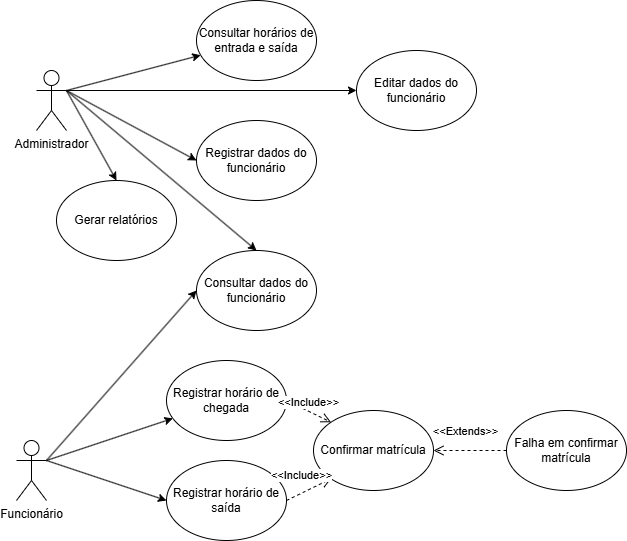

The diagram above was exported from draw.io. Its source (the exported page's mxGraphModel, read from the mxfile embedded in the PNG):
<mxGraphModel dx="1426" dy="1954" grid="1" gridSize="10" guides="1" tooltips="1" connect="1" arrows="1" fold="1" page="1" pageScale="1" pageWidth="827" pageHeight="1169" math="0" shadow="0">
  <root>
    <mxCell id="0" />
    <mxCell id="1" parent="0" />
    <mxCell id="aSC9h64FSNbdY0Nqdl9f-22" parent="1" style="shape=umlActor;verticalLabelPosition=bottom;verticalAlign=top;html=1;outlineConnect=0;" value="Administrador" vertex="1">
      <mxGeometry height="60" width="30" x="430" y="40" as="geometry" />
    </mxCell>
    <mxCell id="aSC9h64FSNbdY0Nqdl9f-23" parent="1" style="shape=umlActor;verticalLabelPosition=bottom;verticalAlign=top;html=1;outlineConnect=0;" value="Funcionário" vertex="1">
      <mxGeometry height="60" width="30" x="410" y="410" as="geometry" />
    </mxCell>
    <mxCell id="aSC9h64FSNbdY0Nqdl9f-25" parent="1" style="ellipse;whiteSpace=wrap;html=1;" value="Editar dados do funcionário" vertex="1">
      <mxGeometry height="80" width="120" x="750" y="20" as="geometry" />
    </mxCell>
    <mxCell id="aSC9h64FSNbdY0Nqdl9f-26" edge="1" parent="1" source="aSC9h64FSNbdY0Nqdl9f-22" style="endArrow=classic;html=1;rounded=0;exitX=1;exitY=0.3333333333333333;exitDx=0;exitDy=0;exitPerimeter=0;" target="aSC9h64FSNbdY0Nqdl9f-27" value="">
      <mxGeometry height="50" relative="1" width="50" as="geometry">
        <mxPoint x="540" y="129" as="sourcePoint" />
        <mxPoint x="660" y="50" as="targetPoint" />
      </mxGeometry>
    </mxCell>
    <mxCell id="aSC9h64FSNbdY0Nqdl9f-27" parent="1" style="ellipse;whiteSpace=wrap;html=1;" value="Consultar horários de entrada e saída" vertex="1">
      <mxGeometry height="80" width="120" x="590" y="-30" as="geometry" />
    </mxCell>
    <mxCell id="aSC9h64FSNbdY0Nqdl9f-28" parent="1" style="ellipse;whiteSpace=wrap;html=1;" value="Gerar relatórios" vertex="1">
      <mxGeometry height="80" width="120" x="450" y="150" as="geometry" />
    </mxCell>
    <mxCell id="aSC9h64FSNbdY0Nqdl9f-29" edge="1" parent="1" style="endArrow=classic;html=1;rounded=0;entryX=0.5;entryY=0;entryDx=0;entryDy=0;" target="aSC9h64FSNbdY0Nqdl9f-28" value="">
      <mxGeometry height="50" relative="1" width="50" as="geometry">
        <mxPoint x="460" y="60" as="sourcePoint" />
        <mxPoint x="680" y="49.5" as="targetPoint" />
      </mxGeometry>
    </mxCell>
    <mxCell id="aSC9h64FSNbdY0Nqdl9f-30" edge="1" parent="1" style="endArrow=classic;html=1;rounded=0;entryX=0.5;entryY=0;entryDx=0;entryDy=0;" target="aSC9h64FSNbdY0Nqdl9f-31" value="">
      <mxGeometry height="50" relative="1" width="50" as="geometry">
        <mxPoint x="460" y="60" as="sourcePoint" />
        <mxPoint x="690" y="210" as="targetPoint" />
      </mxGeometry>
    </mxCell>
    <mxCell id="aSC9h64FSNbdY0Nqdl9f-31" parent="1" style="ellipse;whiteSpace=wrap;html=1;" value="Consultar dados do funcionário" vertex="1">
      <mxGeometry height="80" width="120" x="590" y="220" as="geometry" />
    </mxCell>
    <mxCell id="aSC9h64FSNbdY0Nqdl9f-33" edge="1" parent="1" source="aSC9h64FSNbdY0Nqdl9f-23" style="endArrow=classic;html=1;rounded=0;exitX=1;exitY=0.3333333333333333;exitDx=0;exitDy=0;exitPerimeter=0;" target="aSC9h64FSNbdY0Nqdl9f-34" value="">
      <mxGeometry height="50" relative="1" width="50" as="geometry">
        <mxPoint x="410" y="360" as="sourcePoint" />
        <mxPoint x="540" y="360" as="targetPoint" />
      </mxGeometry>
    </mxCell>
    <mxCell id="aSC9h64FSNbdY0Nqdl9f-34" parent="1" style="ellipse;whiteSpace=wrap;html=1;" value="Registrar horário de chegada" vertex="1">
      <mxGeometry height="80" width="120" x="560" y="330" as="geometry" />
    </mxCell>
    <mxCell id="aSC9h64FSNbdY0Nqdl9f-35" parent="1" style="ellipse;whiteSpace=wrap;html=1;" value="Registrar horário de saída" vertex="1">
      <mxGeometry height="80" width="120" x="560" y="430" as="geometry" />
    </mxCell>
    <mxCell id="aSC9h64FSNbdY0Nqdl9f-36" edge="1" parent="1" source="aSC9h64FSNbdY0Nqdl9f-23" style="endArrow=classic;html=1;rounded=0;entryX=0;entryY=0.5;entryDx=0;entryDy=0;exitX=1;exitY=0.3333333333333333;exitDx=0;exitDy=0;exitPerimeter=0;" target="aSC9h64FSNbdY0Nqdl9f-35" value="">
      <mxGeometry height="50" relative="1" width="50" as="geometry">
        <mxPoint x="390" y="410" as="sourcePoint" />
        <mxPoint x="540" y="360" as="targetPoint" />
      </mxGeometry>
    </mxCell>
    <mxCell id="lyFLre13eS5Nhv9ERUne-1" parent="1" style="ellipse;whiteSpace=wrap;html=1;" value="Registrar dados do funcionário" vertex="1">
      <mxGeometry height="80" width="120" x="590" y="90" as="geometry" />
    </mxCell>
    <mxCell id="lyFLre13eS5Nhv9ERUne-2" edge="1" parent="1" source="aSC9h64FSNbdY0Nqdl9f-22" style="endArrow=classic;html=1;rounded=0;exitX=1;exitY=0.3333333333333333;exitDx=0;exitDy=0;exitPerimeter=0;entryX=0;entryY=0.5;entryDx=0;entryDy=0;" target="lyFLre13eS5Nhv9ERUne-1" value="">
      <mxGeometry height="50" relative="1" width="50" as="geometry">
        <mxPoint x="600" y="230" as="sourcePoint" />
        <mxPoint x="560" y="120" as="targetPoint" />
      </mxGeometry>
    </mxCell>
    <mxCell id="lyFLre13eS5Nhv9ERUne-6" edge="1" parent="1" source="aSC9h64FSNbdY0Nqdl9f-22" style="endArrow=classic;html=1;rounded=0;exitX=1;exitY=0.3333333333333333;exitDx=0;exitDy=0;exitPerimeter=0;entryX=0;entryY=0.5;entryDx=0;entryDy=0;" target="aSC9h64FSNbdY0Nqdl9f-25" value="">
      <mxGeometry height="50" relative="1" width="50" as="geometry">
        <mxPoint x="600" y="230" as="sourcePoint" />
        <mxPoint x="650" y="180" as="targetPoint" />
      </mxGeometry>
    </mxCell>
    <mxCell id="lyFLre13eS5Nhv9ERUne-9" parent="1" style="ellipse;whiteSpace=wrap;html=1;" value="Falha em confirmar matrícula" vertex="1">
      <mxGeometry height="80" width="120" x="900" y="380" as="geometry" />
    </mxCell>
    <mxCell id="lyFLre13eS5Nhv9ERUne-10" parent="1" style="ellipse;whiteSpace=wrap;html=1;" value="Confirmar matrícula" vertex="1">
      <mxGeometry height="80" width="120" x="707" y="380" as="geometry" />
    </mxCell>
    <mxCell id="lyFLre13eS5Nhv9ERUne-11" edge="1" parent="1" source="aSC9h64FSNbdY0Nqdl9f-35" style="html=1;verticalAlign=bottom;endArrow=open;dashed=1;endSize=8;curved=0;rounded=0;exitX=1;exitY=0.5;exitDx=0;exitDy=0;entryX=0;entryY=1;entryDx=0;entryDy=0;" target="lyFLre13eS5Nhv9ERUne-10" value="&amp;lt;&amp;lt;Include&amp;gt;&amp;gt;">
      <mxGeometry relative="1" x="-0.1526" y="8" as="geometry">
        <mxPoint as="offset" />
        <mxPoint x="374" y="340" as="sourcePoint" />
        <mxPoint x="280" y="346" as="targetPoint" />
      </mxGeometry>
    </mxCell>
    <mxCell id="lyFLre13eS5Nhv9ERUne-12" edge="1" parent="1" source="aSC9h64FSNbdY0Nqdl9f-34" style="html=1;verticalAlign=bottom;endArrow=open;dashed=1;endSize=8;curved=0;rounded=0;exitX=1;exitY=0.5;exitDx=0;exitDy=0;entryX=0;entryY=0;entryDx=0;entryDy=0;" target="lyFLre13eS5Nhv9ERUne-10" value="&amp;lt;&amp;lt;Include&amp;gt;&amp;gt;">
      <mxGeometry relative="1" as="geometry">
        <mxPoint x="334" y="414" as="sourcePoint" />
        <mxPoint x="240" y="420" as="targetPoint" />
      </mxGeometry>
    </mxCell>
    <mxCell id="lyFLre13eS5Nhv9ERUne-13" edge="1" parent="1" source="lyFLre13eS5Nhv9ERUne-9" style="html=1;verticalAlign=bottom;endArrow=open;dashed=1;endSize=8;curved=0;rounded=0;exitX=0;exitY=0.5;exitDx=0;exitDy=0;entryX=1;entryY=0.5;entryDx=0;entryDy=0;" target="lyFLre13eS5Nhv9ERUne-10" value="&amp;lt;&amp;lt;Extends&amp;gt;&amp;gt;">
      <mxGeometry relative="1" x="0.1321" y="-10" as="geometry">
        <mxPoint as="offset" />
        <mxPoint x="354" y="430" as="sourcePoint" />
        <mxPoint x="280" y="470" as="targetPoint" />
      </mxGeometry>
    </mxCell>
    <mxCell id="MHVcSc1K4TDWegkiy49j-2" edge="1" parent="1" source="aSC9h64FSNbdY0Nqdl9f-23" style="endArrow=classic;html=1;rounded=0;exitX=1;exitY=0.3333333333333333;exitDx=0;exitDy=0;exitPerimeter=0;entryX=0;entryY=0.5;entryDx=0;entryDy=0;" target="aSC9h64FSNbdY0Nqdl9f-31" value="">
      <mxGeometry height="50" relative="1" width="50" as="geometry">
        <mxPoint x="390" y="300" as="sourcePoint" />
        <mxPoint x="440" y="250" as="targetPoint" />
      </mxGeometry>
    </mxCell>
  </root>
</mxGraphModel>